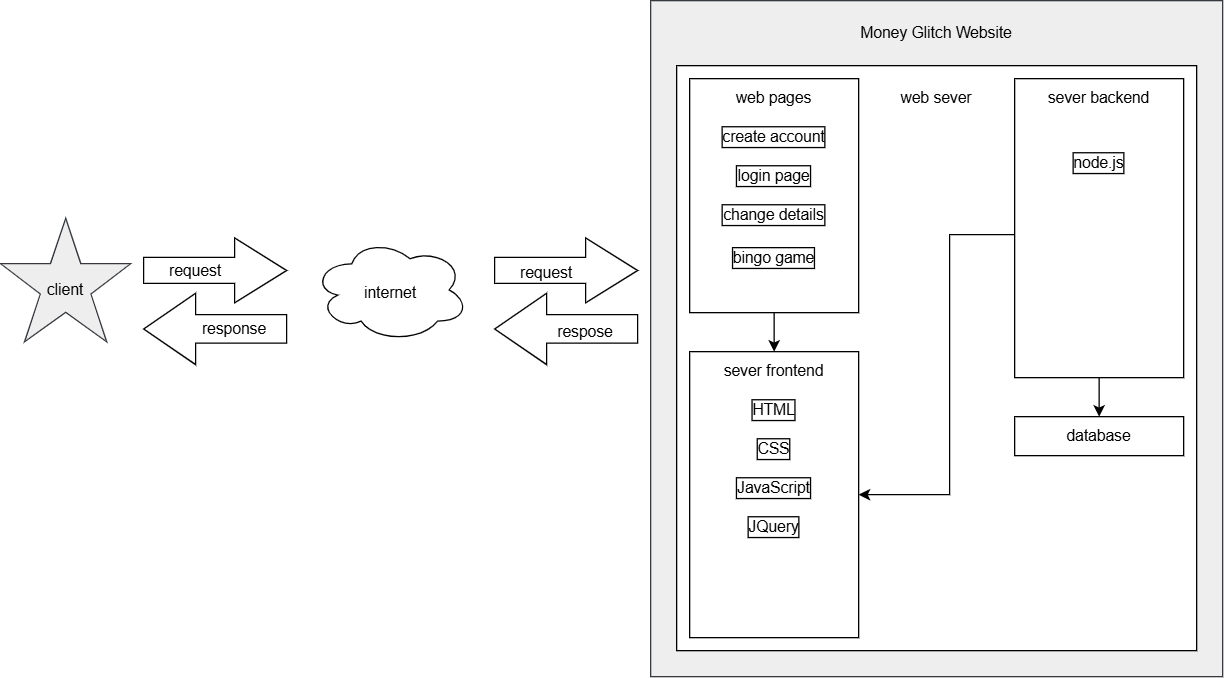

The diagram above was exported from draw.io. Its source (the exported page's mxGraphModel, read from the mxfile embedded in the PNG):
<mxGraphModel dx="2276" dy="811" grid="1" gridSize="10" guides="1" tooltips="1" connect="1" arrows="1" fold="1" page="1" pageScale="1" pageWidth="850" pageHeight="1100" math="0" shadow="0">
  <root>
    <mxCell id="0" />
    <mxCell id="1" parent="0" />
    <mxCell id="Cbw9qmDjUp4-ss_XYmp7-9" value="" style="verticalLabelPosition=bottom;verticalAlign=top;html=1;shape=mxgraph.basic.rect;fillColor2=none;strokeWidth=1;size=20;indent=5;rounded=0;fillColor=#eeeeee;strokeColor=#36393d;" vertex="1" parent="1">
      <mxGeometry x="360" y="40" width="440" height="520" as="geometry" />
    </mxCell>
    <mxCell id="Cbw9qmDjUp4-ss_XYmp7-14" value="" style="rounded=0;whiteSpace=wrap;html=1;" vertex="1" parent="1">
      <mxGeometry x="380" y="90" width="400" height="450" as="geometry" />
    </mxCell>
    <mxCell id="Cbw9qmDjUp4-ss_XYmp7-59" value="" style="edgeStyle=orthogonalEdgeStyle;rounded=0;orthogonalLoop=1;jettySize=auto;html=1;" edge="1" parent="1" source="Cbw9qmDjUp4-ss_XYmp7-15" target="Cbw9qmDjUp4-ss_XYmp7-16">
      <mxGeometry relative="1" as="geometry" />
    </mxCell>
    <mxCell id="Cbw9qmDjUp4-ss_XYmp7-15" value="" style="rounded=0;whiteSpace=wrap;html=1;" vertex="1" parent="1">
      <mxGeometry x="390" y="100" width="130" height="180" as="geometry" />
    </mxCell>
    <mxCell id="Cbw9qmDjUp4-ss_XYmp7-16" value="" style="rounded=0;whiteSpace=wrap;html=1;" vertex="1" parent="1">
      <mxGeometry x="390" y="310" width="130" height="220" as="geometry" />
    </mxCell>
    <mxCell id="Cbw9qmDjUp4-ss_XYmp7-53" value="" style="edgeStyle=orthogonalEdgeStyle;rounded=0;orthogonalLoop=1;jettySize=auto;html=1;entryX=1;entryY=0.5;entryDx=0;entryDy=0;exitX=0;exitY=0.5;exitDx=0;exitDy=0;" edge="1" parent="1" source="Cbw9qmDjUp4-ss_XYmp7-19" target="Cbw9qmDjUp4-ss_XYmp7-16">
      <mxGeometry relative="1" as="geometry">
        <Array as="points">
          <mxPoint x="640" y="220" />
          <mxPoint x="590" y="220" />
          <mxPoint x="590" y="420" />
        </Array>
      </mxGeometry>
    </mxCell>
    <mxCell id="Cbw9qmDjUp4-ss_XYmp7-54" value="" style="edgeStyle=orthogonalEdgeStyle;rounded=0;orthogonalLoop=1;jettySize=auto;html=1;" edge="1" parent="1" source="Cbw9qmDjUp4-ss_XYmp7-19" target="Cbw9qmDjUp4-ss_XYmp7-50">
      <mxGeometry relative="1" as="geometry" />
    </mxCell>
    <mxCell id="Cbw9qmDjUp4-ss_XYmp7-19" value="" style="rounded=0;whiteSpace=wrap;html=1;" vertex="1" parent="1">
      <mxGeometry x="640" y="100" width="130" height="230" as="geometry" />
    </mxCell>
    <mxCell id="Cbw9qmDjUp4-ss_XYmp7-20" value="" style="rounded=0;whiteSpace=wrap;html=1;" vertex="1" parent="1">
      <mxGeometry x="640" y="360" width="130" height="30" as="geometry" />
    </mxCell>
    <mxCell id="Cbw9qmDjUp4-ss_XYmp7-21" value="" style="ellipse;shape=cloud;whiteSpace=wrap;html=1;rounded=0;" vertex="1" parent="1">
      <mxGeometry x="100" y="222.5" width="120" height="80" as="geometry" />
    </mxCell>
    <mxCell id="Cbw9qmDjUp4-ss_XYmp7-22" value="" style="html=1;shadow=0;dashed=0;align=center;verticalAlign=middle;shape=mxgraph.arrows2.arrow;dy=0.6;dx=40;flipH=1;notch=0;rounded=0;" vertex="1" parent="1">
      <mxGeometry x="240" y="265" width="110" height="55" as="geometry" />
    </mxCell>
    <mxCell id="Cbw9qmDjUp4-ss_XYmp7-23" value="" style="html=1;shadow=0;dashed=0;align=center;verticalAlign=middle;shape=mxgraph.arrows2.arrow;dy=0.6;dx=40;notch=0;rounded=0;" vertex="1" parent="1">
      <mxGeometry x="240" y="222.5" width="110" height="50" as="geometry" />
    </mxCell>
    <mxCell id="Cbw9qmDjUp4-ss_XYmp7-24" value="" style="html=1;shadow=0;dashed=0;align=center;verticalAlign=middle;shape=mxgraph.arrows2.arrow;dy=0.6;dx=40;notch=0;rounded=0;" vertex="1" parent="1">
      <mxGeometry x="-30" y="222.5" width="110" height="50" as="geometry" />
    </mxCell>
    <mxCell id="Cbw9qmDjUp4-ss_XYmp7-25" value="" style="html=1;shadow=0;dashed=0;align=center;verticalAlign=middle;shape=mxgraph.arrows2.arrow;dy=0.6;dx=40;flipH=1;notch=0;rounded=0;" vertex="1" parent="1">
      <mxGeometry x="-30" y="265" width="110" height="55" as="geometry" />
    </mxCell>
    <mxCell id="Cbw9qmDjUp4-ss_XYmp7-29" value="" style="verticalLabelPosition=bottom;verticalAlign=top;html=1;shape=mxgraph.basic.star;rounded=0;fillColor=#eeeeee;strokeColor=#36393d;" vertex="1" parent="1">
      <mxGeometry x="-140" y="207.5" width="100" height="95" as="geometry" />
    </mxCell>
    <mxCell id="Cbw9qmDjUp4-ss_XYmp7-31" value="client" style="text;html=1;whiteSpace=wrap;strokeColor=none;fillColor=none;align=center;verticalAlign=middle;rounded=0;" vertex="1" parent="1">
      <mxGeometry x="-120" y="247.5" width="60" height="30" as="geometry" />
    </mxCell>
    <mxCell id="Cbw9qmDjUp4-ss_XYmp7-32" value="request" style="text;html=1;whiteSpace=wrap;strokeColor=none;fillColor=none;align=center;verticalAlign=middle;rounded=0;" vertex="1" parent="1">
      <mxGeometry x="-20" y="232.5" width="60" height="30" as="geometry" />
    </mxCell>
    <mxCell id="Cbw9qmDjUp4-ss_XYmp7-33" value="response" style="text;html=1;whiteSpace=wrap;strokeColor=none;fillColor=none;align=center;verticalAlign=middle;rounded=0;" vertex="1" parent="1">
      <mxGeometry x="10" y="277.5" width="60" height="30" as="geometry" />
    </mxCell>
    <mxCell id="Cbw9qmDjUp4-ss_XYmp7-34" value="internet" style="text;html=1;whiteSpace=wrap;strokeColor=none;fillColor=none;align=center;verticalAlign=middle;rounded=0;" vertex="1" parent="1">
      <mxGeometry x="130" y="250" width="60" height="30" as="geometry" />
    </mxCell>
    <mxCell id="Cbw9qmDjUp4-ss_XYmp7-35" value="request" style="text;html=1;whiteSpace=wrap;strokeColor=none;fillColor=none;align=center;verticalAlign=middle;rounded=0;" vertex="1" parent="1">
      <mxGeometry x="250" y="235" width="60" height="30" as="geometry" />
    </mxCell>
    <mxCell id="Cbw9qmDjUp4-ss_XYmp7-36" value="respose" style="text;html=1;whiteSpace=wrap;strokeColor=none;fillColor=none;align=center;verticalAlign=middle;rounded=0;" vertex="1" parent="1">
      <mxGeometry x="280" y="280" width="60" height="30" as="geometry" />
    </mxCell>
    <mxCell id="Cbw9qmDjUp4-ss_XYmp7-37" value="web pages" style="text;html=1;whiteSpace=wrap;strokeColor=none;fillColor=none;align=center;verticalAlign=middle;rounded=0;" vertex="1" parent="1">
      <mxGeometry x="390" y="100" width="130" height="30" as="geometry" />
    </mxCell>
    <mxCell id="Cbw9qmDjUp4-ss_XYmp7-38" value="login page" style="text;html=1;whiteSpace=wrap;strokeColor=none;fillColor=none;align=center;verticalAlign=middle;rounded=0;labelBorderColor=default;" vertex="1" parent="1">
      <mxGeometry x="390" y="160" width="130" height="30" as="geometry" />
    </mxCell>
    <mxCell id="Cbw9qmDjUp4-ss_XYmp7-39" value="create account" style="text;html=1;whiteSpace=wrap;strokeColor=none;fillColor=none;align=center;verticalAlign=middle;rounded=0;labelBorderColor=default;" vertex="1" parent="1">
      <mxGeometry x="390" y="130" width="130" height="30" as="geometry" />
    </mxCell>
    <mxCell id="Cbw9qmDjUp4-ss_XYmp7-40" value="bingo game" style="text;html=1;whiteSpace=wrap;strokeColor=none;fillColor=none;align=center;verticalAlign=middle;rounded=0;labelBorderColor=default;" vertex="1" parent="1">
      <mxGeometry x="390" y="222.5" width="130" height="30" as="geometry" />
    </mxCell>
    <mxCell id="Cbw9qmDjUp4-ss_XYmp7-48" value="sever backend" style="text;html=1;whiteSpace=wrap;strokeColor=none;fillColor=none;align=center;verticalAlign=middle;rounded=0;" vertex="1" parent="1">
      <mxGeometry x="640" y="100" width="130" height="30" as="geometry" />
    </mxCell>
    <mxCell id="Cbw9qmDjUp4-ss_XYmp7-49" value="node.js" style="text;html=1;whiteSpace=wrap;strokeColor=none;fillColor=none;align=center;verticalAlign=middle;rounded=0;labelBorderColor=default;" vertex="1" parent="1">
      <mxGeometry x="675" y="150" width="60" height="30" as="geometry" />
    </mxCell>
    <mxCell id="Cbw9qmDjUp4-ss_XYmp7-50" value="database" style="text;html=1;whiteSpace=wrap;strokeColor=none;fillColor=none;align=center;verticalAlign=middle;rounded=0;" vertex="1" parent="1">
      <mxGeometry x="675" y="360" width="60" height="30" as="geometry" />
    </mxCell>
    <mxCell id="Cbw9qmDjUp4-ss_XYmp7-56" value="web sever" style="text;html=1;whiteSpace=wrap;strokeColor=none;fillColor=none;align=center;verticalAlign=middle;rounded=0;" vertex="1" parent="1">
      <mxGeometry x="550" y="100" width="60" height="30" as="geometry" />
    </mxCell>
    <mxCell id="Cbw9qmDjUp4-ss_XYmp7-60" value="sever frontend" style="text;html=1;whiteSpace=wrap;strokeColor=none;fillColor=none;align=center;verticalAlign=middle;rounded=0;" vertex="1" parent="1">
      <mxGeometry x="390" y="310" width="130" height="30" as="geometry" />
    </mxCell>
    <mxCell id="Cbw9qmDjUp4-ss_XYmp7-62" value="HTML" style="text;html=1;whiteSpace=wrap;strokeColor=none;fillColor=none;align=center;verticalAlign=middle;rounded=0;labelBorderColor=default;" vertex="1" parent="1">
      <mxGeometry x="390" y="340" width="130" height="30" as="geometry" />
    </mxCell>
    <mxCell id="Cbw9qmDjUp4-ss_XYmp7-63" value="CSS" style="text;html=1;whiteSpace=wrap;strokeColor=none;fillColor=none;align=center;verticalAlign=middle;rounded=0;labelBorderColor=default;" vertex="1" parent="1">
      <mxGeometry x="390" y="370" width="130" height="30" as="geometry" />
    </mxCell>
    <mxCell id="Cbw9qmDjUp4-ss_XYmp7-64" value="JavaScript" style="text;html=1;whiteSpace=wrap;strokeColor=none;fillColor=none;align=center;verticalAlign=middle;rounded=0;labelBorderColor=default;" vertex="1" parent="1">
      <mxGeometry x="390" y="400" width="130" height="30" as="geometry" />
    </mxCell>
    <mxCell id="Cbw9qmDjUp4-ss_XYmp7-65" value="JQuery" style="text;html=1;whiteSpace=wrap;strokeColor=none;fillColor=none;align=center;verticalAlign=middle;rounded=0;labelBorderColor=default;" vertex="1" parent="1">
      <mxGeometry x="390" y="430" width="130" height="30" as="geometry" />
    </mxCell>
    <mxCell id="Cbw9qmDjUp4-ss_XYmp7-66" value="Money Glitch Website" style="text;html=1;whiteSpace=wrap;strokeColor=none;fillColor=none;align=center;verticalAlign=middle;rounded=0;" vertex="1" parent="1">
      <mxGeometry x="360" y="50" width="440" height="30" as="geometry" />
    </mxCell>
    <mxCell id="Cbw9qmDjUp4-ss_XYmp7-67" value="change details" style="text;html=1;whiteSpace=wrap;strokeColor=none;fillColor=none;align=center;verticalAlign=middle;rounded=0;labelBorderColor=default;" vertex="1" parent="1">
      <mxGeometry x="390" y="190" width="130" height="30" as="geometry" />
    </mxCell>
  </root>
</mxGraphModel>